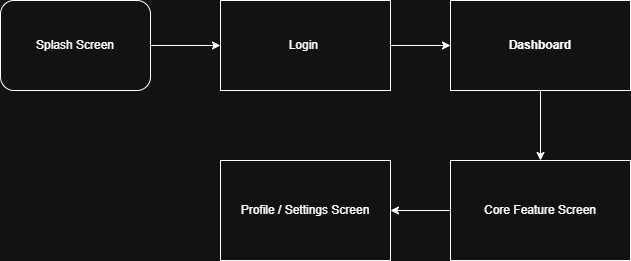

The diagram above was exported from draw.io. Its source (the exported page's mxGraphModel, read from the mxfile embedded in the PNG):
<mxGraphModel dx="1030" dy="562" grid="1" gridSize="10" guides="1" tooltips="1" connect="1" arrows="1" fold="1" page="1" pageScale="1" pageWidth="827" pageHeight="1169" math="0" shadow="0">
  <root>
    <mxCell id="0" />
    <mxCell id="1" parent="0" />
    <mxCell id="jioWByraXcd6KVf6LImB-2" edge="1" parent="1" source="jioWByraXcd6KVf6LImB-1" style="edgeStyle=orthogonalEdgeStyle;rounded=0;orthogonalLoop=1;jettySize=auto;html=1;">
      <mxGeometry relative="1" as="geometry">
        <mxPoint x="340" y="125" as="targetPoint" />
      </mxGeometry>
    </mxCell>
    <mxCell id="jioWByraXcd6KVf6LImB-1" parent="1" style="rounded=1;whiteSpace=wrap;html=1;" value="Splash Screen" vertex="1">
      <mxGeometry height="90" width="150" x="120" y="80" as="geometry" />
    </mxCell>
    <mxCell id="jioWByraXcd6KVf6LImB-4" edge="1" parent="1" source="jioWByraXcd6KVf6LImB-3" style="edgeStyle=orthogonalEdgeStyle;rounded=0;orthogonalLoop=1;jettySize=auto;html=1;" target="jioWByraXcd6KVf6LImB-5">
      <mxGeometry relative="1" as="geometry">
        <mxPoint x="600" y="125" as="targetPoint" />
      </mxGeometry>
    </mxCell>
    <mxCell id="jioWByraXcd6KVf6LImB-3" parent="1" style="rounded=0;whiteSpace=wrap;html=1;" value="Login&amp;nbsp;" vertex="1">
      <mxGeometry height="90" width="170" x="340" y="80" as="geometry" />
    </mxCell>
    <mxCell id="jioWByraXcd6KVf6LImB-6" edge="1" parent="1" source="jioWByraXcd6KVf6LImB-5" style="edgeStyle=orthogonalEdgeStyle;rounded=0;orthogonalLoop=1;jettySize=auto;html=1;" target="jioWByraXcd6KVf6LImB-7">
      <mxGeometry relative="1" as="geometry">
        <mxPoint x="660" y="240" as="targetPoint" />
      </mxGeometry>
    </mxCell>
    <mxCell id="jioWByraXcd6KVf6LImB-5" parent="1" style="rounded=0;whiteSpace=wrap;html=1;" value="&lt;b data-path-to-node=&quot;3,0,0&quot; data-index-in-node=&quot;18&quot;&gt;Dashboard&lt;/b&gt;" vertex="1">
      <mxGeometry height="90" width="180" x="570" y="80" as="geometry" />
    </mxCell>
    <mxCell id="jioWByraXcd6KVf6LImB-8" edge="1" parent="1" source="jioWByraXcd6KVf6LImB-7" style="edgeStyle=orthogonalEdgeStyle;rounded=0;orthogonalLoop=1;jettySize=auto;html=1;" target="jioWByraXcd6KVf6LImB-9">
      <mxGeometry relative="1" as="geometry">
        <mxPoint x="510" y="290" as="targetPoint" />
      </mxGeometry>
    </mxCell>
    <mxCell id="jioWByraXcd6KVf6LImB-7" parent="1" style="rounded=0;whiteSpace=wrap;html=1;" value="Core Feature Screen" vertex="1">
      <mxGeometry height="100" width="180" x="570" y="240" as="geometry" />
    </mxCell>
    <mxCell id="jioWByraXcd6KVf6LImB-9" parent="1" style="rounded=0;whiteSpace=wrap;html=1;" value="Profile / Settings Screen" vertex="1">
      <mxGeometry height="100" width="170" x="340" y="240" as="geometry" />
    </mxCell>
  </root>
</mxGraphModel>